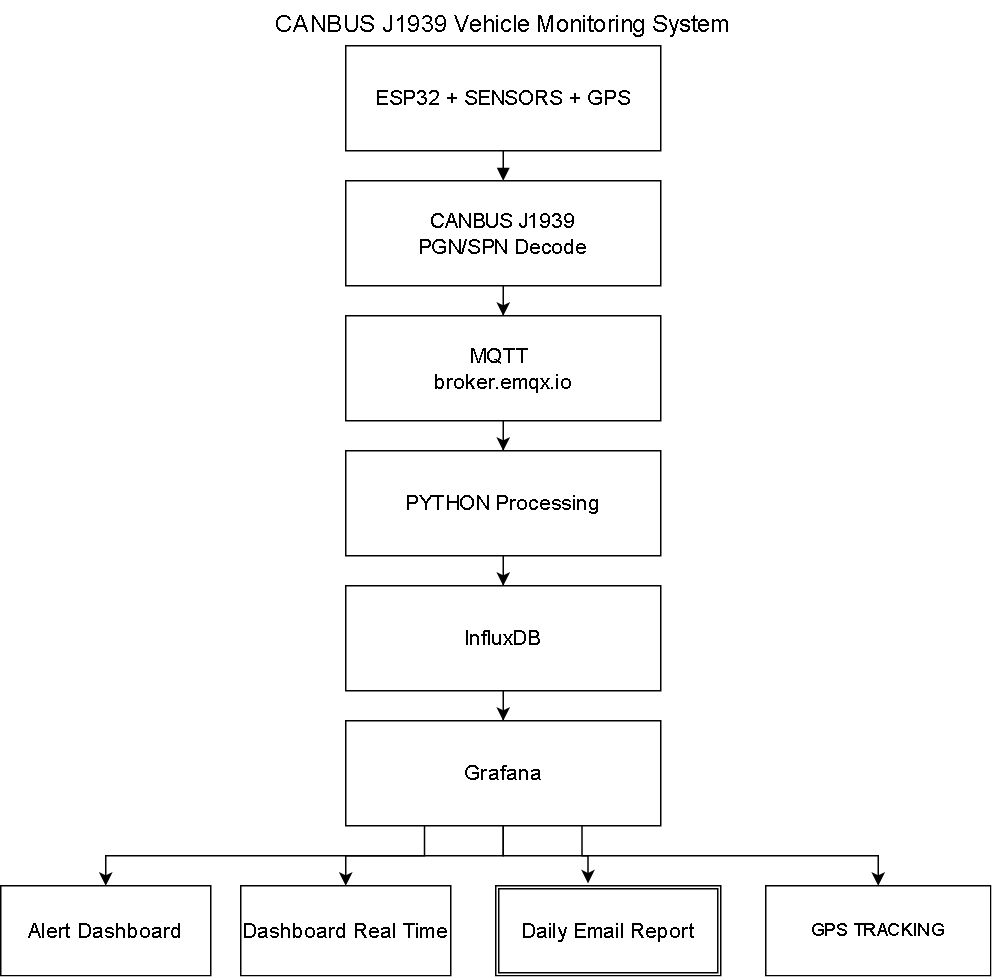

The diagram above was exported from draw.io. Its source (the exported page's mxGraphModel, read from the mxfile embedded in the PNG):
<mxGraphModel dx="1420" dy="715" grid="1" gridSize="10" guides="1" tooltips="1" connect="1" arrows="1" fold="1" page="1" pageScale="1" pageWidth="850" pageHeight="1100" math="0" shadow="0">
  <root>
    <mxCell id="0" />
    <mxCell id="1" parent="0" />
    <mxCell id="ViH7enOqTUZGSiqMVY-R-17" edge="1" parent="1" source="ViH7enOqTUZGSiqMVY-R-1" style="edgeStyle=orthogonalEdgeStyle;rounded=0;orthogonalLoop=1;jettySize=auto;html=1;exitX=0.5;exitY=1;exitDx=0;exitDy=0;" target="ViH7enOqTUZGSiqMVY-R-2">
      <mxGeometry relative="1" as="geometry" />
    </mxCell>
    <mxCell id="ViH7enOqTUZGSiqMVY-R-1" parent="1" style="rounded=0;whiteSpace=wrap;html=1;fontSize=14;" value="CANBUS J1939&lt;div&gt;PGN/SPN Decode&lt;/div&gt;" vertex="1">
      <mxGeometry height="70" width="210" x="340" y="120" as="geometry" />
    </mxCell>
    <mxCell id="ViH7enOqTUZGSiqMVY-R-20" edge="1" parent="1" source="ViH7enOqTUZGSiqMVY-R-2" style="edgeStyle=orthogonalEdgeStyle;rounded=0;orthogonalLoop=1;jettySize=auto;html=1;entryX=0.5;entryY=0;entryDx=0;entryDy=0;" target="ViH7enOqTUZGSiqMVY-R-4" value="">
      <mxGeometry relative="1" as="geometry">
        <mxPoint x="445" y="290" as="targetPoint" />
      </mxGeometry>
    </mxCell>
    <mxCell id="ViH7enOqTUZGSiqMVY-R-2" parent="1" style="rounded=0;whiteSpace=wrap;html=1;fontSize=14;" value="MQTT&amp;nbsp;&lt;div&gt;broker.emqx.io&lt;/div&gt;" vertex="1">
      <mxGeometry height="70" width="210" x="340" y="210" as="geometry" />
    </mxCell>
    <mxCell id="ViH7enOqTUZGSiqMVY-R-10" edge="1" parent="1" source="ViH7enOqTUZGSiqMVY-R-3" style="edgeStyle=orthogonalEdgeStyle;rounded=0;orthogonalLoop=1;jettySize=auto;html=1;exitX=0.5;exitY=1;exitDx=0;exitDy=0;entryX=0.5;entryY=0;entryDx=0;entryDy=0;endArrow=block;endFill=1;" target="ViH7enOqTUZGSiqMVY-R-1">
      <mxGeometry relative="1" as="geometry" />
    </mxCell>
    <mxCell id="ViH7enOqTUZGSiqMVY-R-3" parent="1" style="rounded=0;whiteSpace=wrap;html=1;align=center;" value="&lt;span style=&quot;font-size: 14px;&quot;&gt;ESP32 + SENSORS + GPS&lt;/span&gt;" vertex="1">
      <mxGeometry height="70" width="210" x="340" y="30" as="geometry" />
    </mxCell>
    <mxCell id="ViH7enOqTUZGSiqMVY-R-21" edge="1" parent="1" source="ViH7enOqTUZGSiqMVY-R-4" style="edgeStyle=orthogonalEdgeStyle;rounded=0;orthogonalLoop=1;jettySize=auto;html=1;entryX=0.5;entryY=0;entryDx=0;entryDy=0;" target="ViH7enOqTUZGSiqMVY-R-7" value="">
      <mxGeometry relative="1" as="geometry" />
    </mxCell>
    <mxCell id="ViH7enOqTUZGSiqMVY-R-4" parent="1" style="rounded=0;whiteSpace=wrap;html=1;fontSize=14;" value="PYTHON Processing" vertex="1">
      <mxGeometry height="70" width="210" x="340" y="300" as="geometry" />
    </mxCell>
    <mxCell id="ViH7enOqTUZGSiqMVY-R-5" parent="1" style="rounded=0;whiteSpace=wrap;html=1;fontSize=14;" value="Dashboard Real Time" vertex="1">
      <mxGeometry height="60" width="140" x="270" y="590" as="geometry" />
    </mxCell>
    <mxCell id="ViH7enOqTUZGSiqMVY-R-6" parent="1" style="rounded=0;whiteSpace=wrap;html=1;fontSize=14;" value="Alert Dashboard" vertex="1">
      <mxGeometry height="60" width="140" x="110" y="590" as="geometry" />
    </mxCell>
    <mxCell id="ViH7enOqTUZGSiqMVY-R-22" edge="1" parent="1" source="ViH7enOqTUZGSiqMVY-R-7" style="edgeStyle=orthogonalEdgeStyle;rounded=0;orthogonalLoop=1;jettySize=auto;html=1;" target="ViH7enOqTUZGSiqMVY-R-8" value="">
      <mxGeometry relative="1" as="geometry" />
    </mxCell>
    <mxCell id="ViH7enOqTUZGSiqMVY-R-7" parent="1" style="rounded=0;whiteSpace=wrap;html=1;fontSize=14;" value="InfluxDB" vertex="1">
      <mxGeometry height="70" width="210" x="340" y="390" as="geometry" />
    </mxCell>
    <mxCell id="ViH7enOqTUZGSiqMVY-R-23" edge="1" parent="1" source="ViH7enOqTUZGSiqMVY-R-8" style="edgeStyle=orthogonalEdgeStyle;rounded=0;orthogonalLoop=1;jettySize=auto;html=1;exitX=0.5;exitY=1;exitDx=0;exitDy=0;entryX=0.5;entryY=0;entryDx=0;entryDy=0;" target="ViH7enOqTUZGSiqMVY-R-5">
      <mxGeometry relative="1" as="geometry" />
    </mxCell>
    <mxCell id="ViH7enOqTUZGSiqMVY-R-24" edge="1" parent="1" source="ViH7enOqTUZGSiqMVY-R-8" style="edgeStyle=orthogonalEdgeStyle;rounded=0;orthogonalLoop=1;jettySize=auto;html=1;exitX=0.75;exitY=1;exitDx=0;exitDy=0;entryX=0.5;entryY=0;entryDx=0;entryDy=0;" target="ViH7enOqTUZGSiqMVY-R-9">
      <mxGeometry relative="1" as="geometry" />
    </mxCell>
    <mxCell id="ViH7enOqTUZGSiqMVY-R-25" edge="1" parent="1" source="ViH7enOqTUZGSiqMVY-R-8" style="edgeStyle=orthogonalEdgeStyle;rounded=0;orthogonalLoop=1;jettySize=auto;html=1;exitX=0.25;exitY=1;exitDx=0;exitDy=0;entryX=0.5;entryY=0;entryDx=0;entryDy=0;" target="ViH7enOqTUZGSiqMVY-R-6">
      <mxGeometry relative="1" as="geometry" />
    </mxCell>
    <mxCell id="ViH7enOqTUZGSiqMVY-R-8" parent="1" style="rounded=0;whiteSpace=wrap;html=1;fontSize=14;" value="Grafana" vertex="1">
      <mxGeometry height="70" width="210" x="340" y="480" as="geometry" />
    </mxCell>
    <mxCell id="ViH7enOqTUZGSiqMVY-R-9" parent="1" style="rounded=0;whiteSpace=wrap;html=1;" value="GPS TRACKING" vertex="1">
      <mxGeometry height="60" width="150" x="620" y="590" as="geometry" />
    </mxCell>
    <mxCell id="ViH7enOqTUZGSiqMVY-R-26" parent="1" style="shape=ext;double=1;rounded=0;whiteSpace=wrap;html=1;fontSize=14;" value="Daily Email Report" vertex="1">
      <mxGeometry height="60" width="150" x="440" y="590" as="geometry" />
    </mxCell>
    <mxCell id="ViH7enOqTUZGSiqMVY-R-27" edge="1" parent="1" source="ViH7enOqTUZGSiqMVY-R-8" style="edgeStyle=orthogonalEdgeStyle;rounded=0;orthogonalLoop=1;jettySize=auto;html=1;entryX=0.41;entryY=-0.026;entryDx=0;entryDy=0;entryPerimeter=0;" target="ViH7enOqTUZGSiqMVY-R-26">
      <mxGeometry relative="1" as="geometry" />
    </mxCell>
    <mxCell id="ViH7enOqTUZGSiqMVY-R-28" parent="1" style="text;html=1;whiteSpace=wrap;strokeColor=none;fillColor=none;align=center;verticalAlign=middle;rounded=0;" value="&lt;font style=&quot;font-size: 16px;&quot;&gt;CANBUS J1939 Vehicle Monitoring System&lt;/font&gt;" vertex="1">
      <mxGeometry height="30" width="320" x="285" as="geometry" />
    </mxCell>
  </root>
</mxGraphModel>